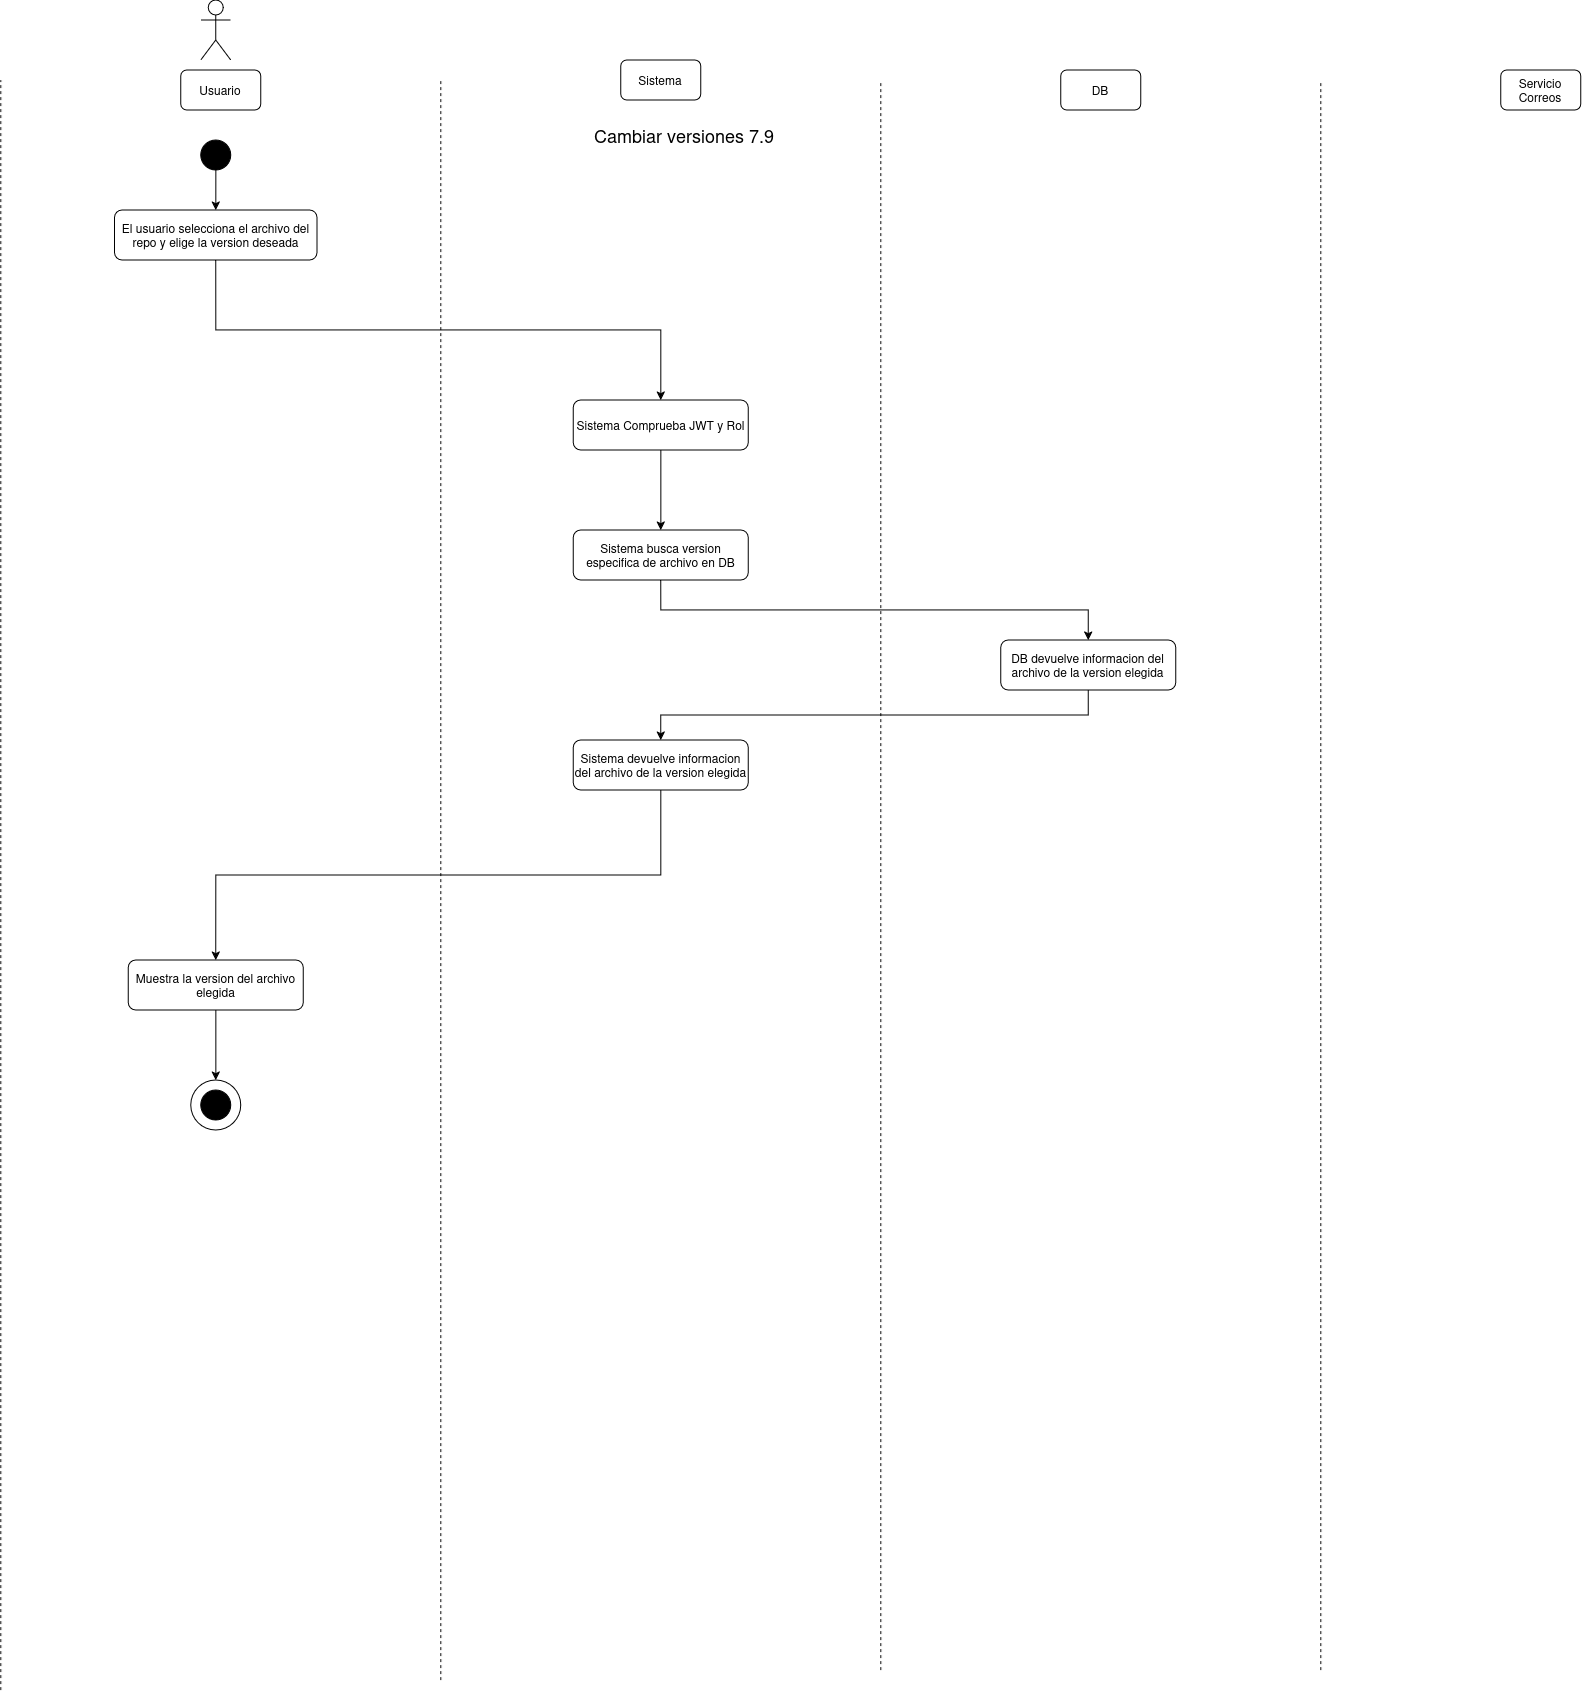

The diagram above was exported from draw.io. Its source (the exported page's mxGraphModel, read from the mxfile embedded in the PNG):
<mxGraphModel dx="1179" dy="691" grid="1" gridSize="10" guides="1" tooltips="1" connect="1" arrows="1" fold="1" page="1" pageScale="1" pageWidth="850" pageHeight="1100" math="0" shadow="0">
  <root>
    <mxCell id="2RXSYuRDxpLVUTfGky3P-0" />
    <mxCell id="2RXSYuRDxpLVUTfGky3P-1" parent="2RXSYuRDxpLVUTfGky3P-0" />
    <mxCell id="2RXSYuRDxpLVUTfGky3P-2" parent="2RXSYuRDxpLVUTfGky3P-1" style="shape=umlActor;verticalLabelPosition=bottom;verticalAlign=top;html=1;outlineConnect=0;" value="" vertex="1">
      <mxGeometry height="60" width="30" x="230" y="40" as="geometry" />
    </mxCell>
    <mxCell id="2RXSYuRDxpLVUTfGky3P-3" parent="2RXSYuRDxpLVUTfGky3P-1" style="rounded=1;whiteSpace=wrap;html=1;" value="Usuario" vertex="1">
      <mxGeometry height="40" width="80" x="210" y="110" as="geometry" />
    </mxCell>
    <mxCell id="2RXSYuRDxpLVUTfGky3P-4" parent="2RXSYuRDxpLVUTfGky3P-1" style="rounded=1;whiteSpace=wrap;html=1;" value="Sistema" vertex="1">
      <mxGeometry height="40" width="80" x="650" y="100" as="geometry" />
    </mxCell>
    <mxCell id="2RXSYuRDxpLVUTfGky3P-5" parent="2RXSYuRDxpLVUTfGky3P-1" style="rounded=1;whiteSpace=wrap;html=1;" value="DB" vertex="1">
      <mxGeometry height="40" width="80" x="1090" y="110" as="geometry" />
    </mxCell>
    <mxCell id="2RXSYuRDxpLVUTfGky3P-6" parent="2RXSYuRDxpLVUTfGky3P-1" style="rounded=1;whiteSpace=wrap;html=1;" value="Servicio Correos" vertex="1">
      <mxGeometry height="40" width="80" x="1530" y="110" as="geometry" />
    </mxCell>
    <mxCell id="2RXSYuRDxpLVUTfGky3P-7" edge="1" parent="2RXSYuRDxpLVUTfGky3P-1" style="endArrow=none;dashed=1;html=1;rounded=0;" value="">
      <mxGeometry height="50" relative="1" width="50" as="geometry">
        <mxPoint x="30" y="1730" as="sourcePoint" />
        <mxPoint x="30" y="120" as="targetPoint" />
      </mxGeometry>
    </mxCell>
    <mxCell id="2RXSYuRDxpLVUTfGky3P-8" edge="1" parent="2RXSYuRDxpLVUTfGky3P-1" style="endArrow=none;dashed=1;html=1;rounded=0;" value="">
      <mxGeometry height="50" relative="1" width="50" as="geometry">
        <mxPoint x="470" y="1720" as="sourcePoint" />
        <mxPoint x="470" y="120" as="targetPoint" />
      </mxGeometry>
    </mxCell>
    <mxCell id="2RXSYuRDxpLVUTfGky3P-9" edge="1" parent="2RXSYuRDxpLVUTfGky3P-1" style="endArrow=none;dashed=1;html=1;rounded=0;" value="">
      <mxGeometry height="50" relative="1" width="50" as="geometry">
        <mxPoint x="910" y="1710" as="sourcePoint" />
        <mxPoint x="910" y="120" as="targetPoint" />
      </mxGeometry>
    </mxCell>
    <mxCell id="2RXSYuRDxpLVUTfGky3P-10" edge="1" parent="2RXSYuRDxpLVUTfGky3P-1" style="endArrow=none;dashed=1;html=1;rounded=0;" value="">
      <mxGeometry height="50" relative="1" width="50" as="geometry">
        <mxPoint x="1350" y="1710" as="sourcePoint" />
        <mxPoint x="1350" y="120" as="targetPoint" />
      </mxGeometry>
    </mxCell>
    <mxCell id="2RXSYuRDxpLVUTfGky3P-11" parent="2RXSYuRDxpLVUTfGky3P-1" style="ellipse;whiteSpace=wrap;html=1;aspect=fixed;strokeColor=#000000;fillColor=#000000;" value="" vertex="1">
      <mxGeometry height="30" width="30" x="230" y="180" as="geometry" />
    </mxCell>
    <mxCell id="2RXSYuRDxpLVUTfGky3P-12" parent="2RXSYuRDxpLVUTfGky3P-1" style="text;html=1;whiteSpace=wrap;strokeColor=none;fillColor=none;align=center;verticalAlign=middle;rounded=0;" value="&lt;div&gt;&lt;font style=&quot;font-size: 18px;&quot;&gt;Cambiar versiones 7.9&lt;/font&gt;&lt;/div&gt;" vertex="1">
      <mxGeometry height="30" width="450" x="489" y="160" as="geometry" />
    </mxCell>
    <mxCell id="2RXSYuRDxpLVUTfGky3P-13" edge="1" parent="2RXSYuRDxpLVUTfGky3P-1" source="2RXSYuRDxpLVUTfGky3P-14" style="edgeStyle=orthogonalEdgeStyle;rounded=0;orthogonalLoop=1;jettySize=auto;html=1;entryX=0.5;entryY=0;entryDx=0;entryDy=0;exitX=0.5;exitY=1;exitDx=0;exitDy=0;" target="2RXSYuRDxpLVUTfGky3P-16">
      <mxGeometry relative="1" as="geometry" />
    </mxCell>
    <mxCell id="2RXSYuRDxpLVUTfGky3P-14" parent="2RXSYuRDxpLVUTfGky3P-1" style="rounded=1;whiteSpace=wrap;html=1;" value="El usuario selecciona el archivo del repo y elige la version deseada" vertex="1">
      <mxGeometry height="50" width="202.5" x="143.71" y="250" as="geometry" />
    </mxCell>
    <mxCell id="2RXSYuRDxpLVUTfGky3P-15" edge="1" parent="2RXSYuRDxpLVUTfGky3P-1" source="2RXSYuRDxpLVUTfGky3P-16" style="edgeStyle=orthogonalEdgeStyle;rounded=0;orthogonalLoop=1;jettySize=auto;html=1;entryX=0.5;entryY=0;entryDx=0;entryDy=0;" target="2RXSYuRDxpLVUTfGky3P-17">
      <mxGeometry relative="1" as="geometry" />
    </mxCell>
    <mxCell id="2RXSYuRDxpLVUTfGky3P-16" parent="2RXSYuRDxpLVUTfGky3P-1" style="rounded=1;whiteSpace=wrap;html=1;" value="Sistema Comprueba JWT y Rol" vertex="1">
      <mxGeometry height="50" width="175" x="602.5" y="440" as="geometry" />
    </mxCell>
    <mxCell id="2RXSYuRDxpLVUTfGky3P-17" parent="2RXSYuRDxpLVUTfGky3P-1" style="rounded=1;whiteSpace=wrap;html=1;" value="Sistema busca version especifica de archivo en DB" vertex="1">
      <mxGeometry height="50" width="175" x="602.5" y="570" as="geometry" />
    </mxCell>
    <mxCell id="2RXSYuRDxpLVUTfGky3P-18" edge="1" parent="2RXSYuRDxpLVUTfGky3P-1" source="2RXSYuRDxpLVUTfGky3P-17" style="edgeStyle=orthogonalEdgeStyle;rounded=0;orthogonalLoop=1;jettySize=auto;html=1;entryX=0.5;entryY=0;entryDx=0;entryDy=0;exitX=0.5;exitY=1;exitDx=0;exitDy=0;" target="2RXSYuRDxpLVUTfGky3P-27">
      <mxGeometry relative="1" as="geometry">
        <mxPoint x="1130" y="750" as="sourcePoint" />
        <mxPoint x="690" y="760" as="targetPoint" />
      </mxGeometry>
    </mxCell>
    <mxCell id="2RXSYuRDxpLVUTfGky3P-19" edge="1" parent="2RXSYuRDxpLVUTfGky3P-1" source="2RXSYuRDxpLVUTfGky3P-25" style="edgeStyle=orthogonalEdgeStyle;rounded=0;orthogonalLoop=1;jettySize=auto;html=1;entryX=0.5;entryY=0;entryDx=0;entryDy=0;exitX=0.5;exitY=1;exitDx=0;exitDy=0;" target="2RXSYuRDxpLVUTfGky3P-21">
      <mxGeometry relative="1" as="geometry">
        <mxPoint x="687.54" y="990" as="sourcePoint" />
      </mxGeometry>
    </mxCell>
    <mxCell id="2RXSYuRDxpLVUTfGky3P-20" edge="1" parent="2RXSYuRDxpLVUTfGky3P-1" source="2RXSYuRDxpLVUTfGky3P-21" style="edgeStyle=orthogonalEdgeStyle;rounded=0;orthogonalLoop=1;jettySize=auto;html=1;entryX=0.5;entryY=0;entryDx=0;entryDy=0;" target="2RXSYuRDxpLVUTfGky3P-22">
      <mxGeometry relative="1" as="geometry" />
    </mxCell>
    <mxCell id="2RXSYuRDxpLVUTfGky3P-21" parent="2RXSYuRDxpLVUTfGky3P-1" style="rounded=1;whiteSpace=wrap;html=1;" value="Muestra la version del archivo elegida" vertex="1">
      <mxGeometry height="50" width="175" x="157.45999999999998" y="1000" as="geometry" />
    </mxCell>
    <mxCell id="2RXSYuRDxpLVUTfGky3P-22" parent="2RXSYuRDxpLVUTfGky3P-1" style="ellipse;whiteSpace=wrap;html=1;aspect=fixed;" value="" vertex="1">
      <mxGeometry height="50" width="50" x="219.99999999999997" y="1120" as="geometry" />
    </mxCell>
    <mxCell id="2RXSYuRDxpLVUTfGky3P-23" parent="2RXSYuRDxpLVUTfGky3P-1" style="ellipse;whiteSpace=wrap;html=1;aspect=fixed;strokeColor=#000000;fillColor=#000000;" value="" vertex="1">
      <mxGeometry height="30" width="30" x="229.99999999999997" y="1130" as="geometry" />
    </mxCell>
    <mxCell id="2RXSYuRDxpLVUTfGky3P-24" edge="1" parent="2RXSYuRDxpLVUTfGky3P-1" source="2RXSYuRDxpLVUTfGky3P-11" style="edgeStyle=orthogonalEdgeStyle;rounded=0;orthogonalLoop=1;jettySize=auto;html=1;entryX=0.5;entryY=0;entryDx=0;entryDy=0;exitX=0.5;exitY=1;exitDx=0;exitDy=0;" target="2RXSYuRDxpLVUTfGky3P-14">
      <mxGeometry relative="1" as="geometry">
        <mxPoint x="244.96000000000004" y="310" as="sourcePoint" />
      </mxGeometry>
    </mxCell>
    <mxCell id="2RXSYuRDxpLVUTfGky3P-25" parent="2RXSYuRDxpLVUTfGky3P-1" style="rounded=1;whiteSpace=wrap;html=1;" value="Sistema devuelve informacion del archivo de la version elegida" vertex="1">
      <mxGeometry height="50" width="175" x="602.5" y="780" as="geometry" />
    </mxCell>
    <mxCell id="2RXSYuRDxpLVUTfGky3P-26" edge="1" parent="2RXSYuRDxpLVUTfGky3P-1" source="2RXSYuRDxpLVUTfGky3P-27" style="edgeStyle=orthogonalEdgeStyle;rounded=0;orthogonalLoop=1;jettySize=auto;html=1;entryX=0.5;entryY=0;entryDx=0;entryDy=0;exitX=0.5;exitY=1;exitDx=0;exitDy=0;" target="2RXSYuRDxpLVUTfGky3P-25">
      <mxGeometry relative="1" as="geometry" />
    </mxCell>
    <mxCell id="2RXSYuRDxpLVUTfGky3P-27" parent="2RXSYuRDxpLVUTfGky3P-1" style="rounded=1;whiteSpace=wrap;html=1;" value="DB devuelve informacion del archivo de la version elegida" vertex="1">
      <mxGeometry height="50" width="175" x="1030" y="680" as="geometry" />
    </mxCell>
  </root>
</mxGraphModel>